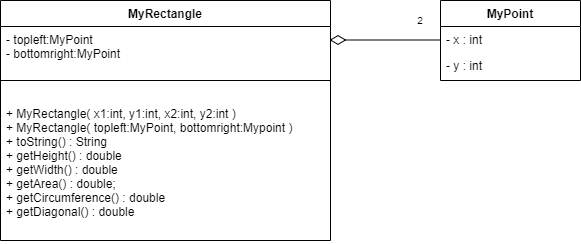

The diagram above was exported from draw.io. Its source (the exported page's mxGraphModel, read from the mxfile embedded in the PNG):
<mxGraphModel dx="1422" dy="794" grid="1" gridSize="10" guides="1" tooltips="1" connect="1" arrows="1" fold="1" page="1" pageScale="1" pageWidth="827" pageHeight="1169" background="#ffffff" math="0" shadow="0">
  <root>
    <mxCell id="0" />
    <mxCell id="1" parent="0" />
    <mxCell id="fPbBWKSxQ8G8cnvS61nF-5" value="" style="endArrow=none;html=1;" edge="1" parent="1">
      <mxGeometry width="50" height="50" relative="1" as="geometry">
        <mxPoint x="40" y="120" as="sourcePoint" />
        <mxPoint x="40" y="119.99999999999989" as="targetPoint" />
      </mxGeometry>
    </mxCell>
    <mxCell id="fPbBWKSxQ8G8cnvS61nF-6" value="MyRectangle" style="swimlane;fontStyle=1;align=center;verticalAlign=top;childLayout=stackLayout;horizontal=1;startSize=26;horizontalStack=0;resizeParent=1;resizeParentMax=0;resizeLast=0;collapsible=1;marginBottom=0;" vertex="1" parent="1">
      <mxGeometry x="30" y="60" width="330" height="240" as="geometry" />
    </mxCell>
    <mxCell id="fPbBWKSxQ8G8cnvS61nF-7" value="- topleft:MyPoint&#10;- bottomright:MyPoint" style="text;strokeColor=none;fillColor=none;align=left;verticalAlign=top;spacingLeft=4;spacingRight=4;overflow=hidden;rotatable=0;points=[[0,0.5],[1,0.5]];portConstraint=eastwest;" vertex="1" parent="fPbBWKSxQ8G8cnvS61nF-6">
      <mxGeometry y="26" width="330" height="34" as="geometry" />
    </mxCell>
    <mxCell id="fPbBWKSxQ8G8cnvS61nF-8" value="" style="line;strokeWidth=1;fillColor=none;align=left;verticalAlign=middle;spacingTop=-1;spacingLeft=3;spacingRight=3;rotatable=0;labelPosition=right;points=[];portConstraint=eastwest;" vertex="1" parent="fPbBWKSxQ8G8cnvS61nF-6">
      <mxGeometry y="60" width="330" height="40" as="geometry" />
    </mxCell>
    <mxCell id="fPbBWKSxQ8G8cnvS61nF-9" value="+ MyRectangle( x1:int, y1:int, x2:int, y2:int )&#10;+ MyRectangle( topleft:MyPoint, bottomright:Mypoint )&#10;+ toString() : String&#10;+ getHeight() : double&#10;+ getWidth() : double&#10;+ getArea() : double;&#10;+ getCircumference() : double&#10;+ getDiagonal() : double" style="text;strokeColor=none;fillColor=none;align=left;verticalAlign=top;spacingLeft=4;spacingRight=4;overflow=hidden;rotatable=0;points=[[0,0.5],[1,0.5]];portConstraint=eastwest;" vertex="1" parent="fPbBWKSxQ8G8cnvS61nF-6">
      <mxGeometry y="100" width="330" height="140" as="geometry" />
    </mxCell>
    <mxCell id="fPbBWKSxQ8G8cnvS61nF-10" value="MyPoint" style="swimlane;fontStyle=1;childLayout=stackLayout;horizontal=1;startSize=26;fillColor=none;horizontalStack=0;resizeParent=1;resizeParentMax=0;resizeLast=0;collapsible=1;marginBottom=0;" vertex="1" parent="1">
      <mxGeometry x="470" y="60" width="140" height="80" as="geometry" />
    </mxCell>
    <mxCell id="fPbBWKSxQ8G8cnvS61nF-11" value="- x : int" style="text;strokeColor=none;fillColor=none;align=left;verticalAlign=top;spacingLeft=4;spacingRight=4;overflow=hidden;rotatable=0;points=[[0,0.5],[1,0.5]];portConstraint=eastwest;" vertex="1" parent="fPbBWKSxQ8G8cnvS61nF-10">
      <mxGeometry y="26" width="140" height="26" as="geometry" />
    </mxCell>
    <mxCell id="fPbBWKSxQ8G8cnvS61nF-12" value="- y : int" style="text;strokeColor=none;fillColor=none;align=left;verticalAlign=top;spacingLeft=4;spacingRight=4;overflow=hidden;rotatable=0;points=[[0,0.5],[1,0.5]];portConstraint=eastwest;" vertex="1" parent="fPbBWKSxQ8G8cnvS61nF-10">
      <mxGeometry y="52" width="140" height="28" as="geometry" />
    </mxCell>
    <mxCell id="fPbBWKSxQ8G8cnvS61nF-16" value="1" style="endArrow=none;html=1;endSize=12;startArrow=diamondThin;startSize=14;startFill=0;edgeStyle=orthogonalEdgeStyle;align=left;verticalAlign=bottom;endFill=0;fontSize=1;" edge="1" parent="1">
      <mxGeometry x="-1" y="3" relative="1" as="geometry">
        <mxPoint x="359" y="99.5" as="sourcePoint" />
        <mxPoint x="469" y="99.5" as="targetPoint" />
      </mxGeometry>
    </mxCell>
    <mxCell id="fPbBWKSxQ8G8cnvS61nF-20" value="2" style="text;html=1;strokeColor=none;fillColor=none;align=center;verticalAlign=middle;whiteSpace=wrap;rounded=0;fontSize=10;" vertex="1" parent="1">
      <mxGeometry x="430" y="60" width="40" height="40" as="geometry" />
    </mxCell>
  </root>
</mxGraphModel>